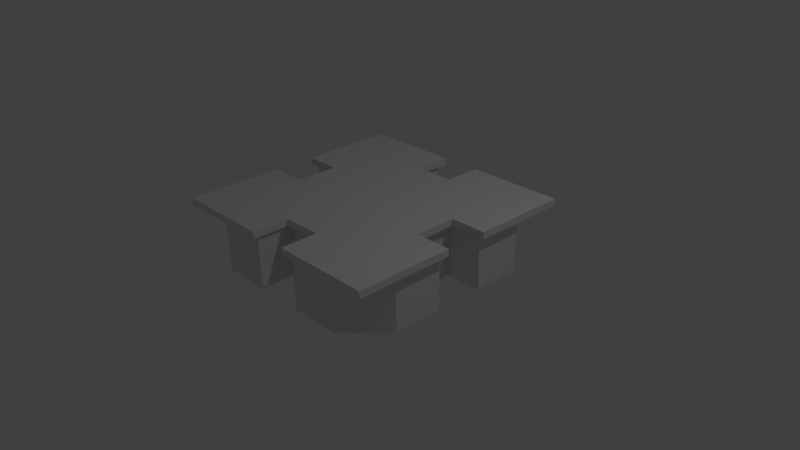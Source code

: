 # Source: Building2.blend  (saved by Blender 2.77.0; exported with 4.5.12 LTS)
import bpy
from mathutils import Matrix  # noqa: F401  (used for matrix-valued properties, if any)

bpy.ops.wm.read_factory_settings(use_empty=True)
scene = bpy.context.scene
scene.name = 'Scene'

# ---- collections
col_collection_1 = bpy.data.collections.new('Collection 1'); scene.collection.children.link(col_collection_1)

# ---- materials (node trees are filled in below, after node groups)
mat_building2 = bpy.data.materials.new('Building2')
mat_building2.alpha_threshold = 0.0
mat_building2.use_transparent_shadow = False
mat_building2.roughness = 0.5
mat_building2.line_color = (0.0, 0.0, 0.0, 1.0)

# ---- material node trees

# ---- world
world_world = bpy.data.worlds.new('World'); scene.world = world_world
world_world.color = (0.05088, 0.05088, 0.05088)
world_world.use_sun_shadow = False
world_world.sun_shadow_jitter_overblur = 0.0
world_world.cycles.sampling_method = 'MANUAL'

# ---- cameras
cam_camera = bpy.data.cameras.new('Camera')
cam_camera.clip_end = 100.0
cam_camera.lens = 35.0
cam_camera.sensor_width = 32.0
cam_camera.sensor_height = 18.0
cam_camera.ortho_scale = 7.314
cam_camera.dof.focus_distance = 0.0
cam_camera.dof.aperture_fstop = 128.0

# ---- lights
light_lamp = bpy.data.lights.new('Lamp', 'POINT')
light_lamp.transmission_factor = 0.0
light_lamp.cutoff_distance = 30.0
light_lamp.energy = 100.0
light_lamp.shadow_buffer_clip_start = 1.001
light_lamp.shadow_soft_size = 0.1
light_lamp.shadow_maximum_resolution = 0.006
light_lamp.use_absolute_resolution = True

# ---- meshes
me_cube = bpy.data.meshes.new('Cube')
me_cube.from_pydata([(1.1, -1.1, 0.6964), (1.1, -1.1, 0.7894), (1.1, -0.29, 0.6964), (1.1, -0.29, 0.7894), (0.2696, -1.1, 0.6964), (0.2696, -1.1, 0.7894), (0.3333, -0.3333, 0.7894), (0.3333, -0.3333, 0.6964), (1.6, -0.29, 0.6964), (1.6, -1.1, 0.6964), (1.6, -1.1, 0.7894), (1.6, -0.29, 0.7894), (1.1, -1.6, 0.6964), (1.1, -1.6, 0.7894), (0.2696, -1.6, 0.6964), (0.2696, -1.6, 0.7894), (1.6, -1.6, 0.6964), (1.6, -1.6, 0.7894), (1.0, -0.3333, 0.7263), (0.3333, -1.0, 0.7263), (1.0, -1.5, 0.7263), (0.3333, -1.5, 0.7263), (1.0, -0.3333, -0.03782), (0.3333, -1.0, -0.03782), (1.0, -1.5, -0.03782), (0.3333, -1.5, -0.03782), (1.0, 0.0, 0.7263), (1.0, 0.0, -0.03782), (-8.941e-08, -1.0, 0.7263), (-8.941e-08, -1.0, -0.03782), (-8.941e-08, -1.1, 0.6964), (-5.364e-07, -1.1, 0.7894), (-2.384e-07, -0.3333, 0.7894), (0.0, -0.3333, 0.6964), (1.1, 0.0, 0.6964), (1.1, -5.364e-07, 0.7894), (0.3333, 8.941e-08, 0.6964), (0.3333, -2.98e-07, 0.7894), (-1.192e-07, -1.788e-07, 0.7894), (2.98e-08, 1.49e-07, 0.6964), (0.436, -1.5, 0.6236), (0.436, -1.5, 0.06488), (0.8978, -1.5, 0.06488), (0.8978, -1.5, 0.6236), (1.5, -0.3333, 0.7263), (1.5, -0.3333, -0.03782), (1.5, -1.0, -0.03782), (1.5, -0.8978, 0.6236), (1.5, -0.8978, 0.06488), (1.5, -0.436, 0.06488), (1.5, -0.436, 0.6236), (1.5, -1.0, 0.7263), (1.089, -1.413, 0.6236), (1.089, -1.413, 0.06488), (1.415, -1.086, 0.06488), (1.415, -1.086, 0.6236)], [], [(10, 1, 13, 17), (34, 35, 3, 2), (34, 2, 7, 36), (35, 37, 6, 3), (3, 6, 5, 1), (2, 0, 4, 7), (8, 11, 10, 9), (0, 2, 8, 9), (3, 1, 10, 11), (2, 3, 11, 8), (0, 9, 16, 12), (12, 13, 15, 14), (13, 12, 16, 17), (4, 0, 12, 14), (5, 4, 14, 15), (9, 10, 17, 16), (1, 5, 15, 13), (40, 41, 42, 43), (28, 29, 23, 19), (19, 23, 25, 21), (44, 45, 22, 18), (18, 22, 27, 26), (7, 4, 30, 33), (6, 32, 31, 5), (4, 5, 31, 30), (37, 38, 32, 6), (36, 7, 33, 39), (21, 25, 41, 40), (25, 24, 42, 41), (24, 20, 43, 42), (20, 21, 40, 43), (47, 48, 49, 50), (51, 46, 48, 47), (46, 45, 49, 48), (45, 44, 50, 49), (44, 51, 47, 50), (52, 53, 54, 55), (20, 24, 53, 52), (24, 46, 54, 53), (46, 51, 55, 54), (51, 20, 52, 55)])
_uv = me_cube.uv_layers.new(name='UVMap')
_uv.uv.foreach_set('vector', [0.4467, 0.1961, 0.3391, 0.1841, 0.369, 0.08149, 0.4392, 0.1148, 0.3226, 0.438, 0.302, 0.4283, 0.3396, 0.3498, 0.3575, 0.3643, 0.9815, 0.6511, 0.9236, 0.6511, 0.9236, 0.5353, 0.9815, 0.5353, 0.302, 0.4283, 0.1557, 0.3956, 0.163, 0.3276, 0.3396, 0.3498, 0.3396, 0.3498, 0.163, 0.3276, 0.1662, 0.1484, 0.3391, 0.1841, 0.9236, 0.6511, 0.8078, 0.6511, 0.8078, 0.5353, 0.9236, 0.5353, 0.444, 0.3042, 0.4311, 0.2948, 0.4467, 0.1961, 0.4648, 0.1971, 0.8078, 0.6511, 0.9236, 0.6511, 0.9236, 0.7379, 0.8078, 0.7379, 0.3396, 0.3498, 0.3391, 0.1841, 0.4467, 0.1961, 0.4311, 0.2948, 0.3575, 0.3643, 0.3396, 0.3498, 0.4311, 0.2948, 0.444, 0.3042, 0.8078, 0.6511, 0.8078, 0.7379, 0.721, 0.7379, 0.721, 0.6511, 0.376, 0.06319, 0.369, 0.08149, 0.2509, 0.05311, 0.2442, 0.03256, 0.369, 0.08149, 0.376, 0.06319, 0.454, 0.1058, 0.4392, 0.1148, 0.8078, 0.5353, 0.8078, 0.6511, 0.721, 0.6511, 0.721, 0.5353, 0.1662, 0.1484, 0.1519, 0.1261, 0.2442, 0.03256, 0.2509, 0.05311, 0.4648, 0.1971, 0.4467, 0.1961, 0.4392, 0.1148, 0.454, 0.1058, 0.3391, 0.1841, 0.1662, 0.1484, 0.2509, 0.05311, 0.369, 0.08149, 0.1298, 0.9207, 0.1298, 0.5271, 0.455, 0.5271, 0.455, 0.9207, 0.5353, 0.4298, 0.5353, 0.02274, 0.7128, 0.02274, 0.7128, 0.4298, 0.7128, 0.4298, 0.7128, 0.02274, 0.9792, 0.02274, 0.9792, 0.4298, 0.7259, 0.9918, 0.7259, 0.7519, 0.8828, 0.7519, 0.8828, 0.9918, 0.8828, 0.9918, 0.8828, 0.7519, 0.9874, 0.7519, 0.9874, 0.9918, 0.9236, 0.5353, 0.8078, 0.5353, 0.8078, 0.4774, 0.9236, 0.4774, 0.163, 0.3276, 0.09393, 0.326, 0.07926, 0.174, 0.1662, 0.1484, 0.1519, 0.1261, 0.1662, 0.1484, 0.07926, 0.174, 0.07298, 0.1552, 0.1557, 0.3956, 0.09048, 0.3911, 0.09393, 0.326, 0.163, 0.3276, 0.9815, 0.5353, 0.9236, 0.5353, 0.9236, 0.4774, 0.9815, 0.4774, 0.05741, 0.993, 0.05741, 0.4547, 0.1298, 0.5271, 0.1298, 0.9207, 0.05741, 0.4547, 0.5274, 0.4547, 0.455, 0.5271, 0.1298, 0.5271, 0.5274, 0.4547, 0.5274, 0.993, 0.455, 0.9207, 0.455, 0.5271, 0.5274, 0.993, 0.05741, 0.993, 0.1298, 0.9207, 0.455, 0.9207, 0.1298, 0.9207, 0.1298, 0.5271, 0.455, 0.5271, 0.455, 0.9207, 0.05741, 0.993, 0.05741, 0.4547, 0.1298, 0.5271, 0.1298, 0.9207, 0.05741, 0.4547, 0.5274, 0.4547, 0.455, 0.5271, 0.1298, 0.5271, 0.5274, 0.4547, 0.5274, 0.993, 0.455, 0.9207, 0.455, 0.5271, 0.5274, 0.993, 0.05741, 0.993, 0.1298, 0.9207, 0.455, 0.9207, 0.1298, 0.9207, 0.1298, 0.5271, 0.455, 0.5271, 0.455, 0.9207, 0.05741, 0.993, 0.05741, 0.4547, 0.1298, 0.5271, 0.1298, 0.9207, 0.05741, 0.4547, 0.5274, 0.4547, 0.455, 0.5271, 0.1298, 0.5271, 0.5274, 0.4547, 0.5274, 0.993, 0.455, 0.9207, 0.455, 0.5271, 0.5274, 0.993, 0.05741, 0.993, 0.1298, 0.9207, 0.455, 0.9207])
me_cube.materials.append(mat_building2)
me_cube.use_remesh_preserve_volume = False
me_cube.use_remesh_preserve_attributes = False
me_cube.use_mirror_vertex_groups = False
me_cube.update()

# ---- objects
ob_cube = bpy.data.objects.new('Cube', me_cube)
ob_lamp = bpy.data.objects.new('Lamp', light_lamp)
ob_camera = bpy.data.objects.new('Camera', cam_camera)

# ---- transforms, parenting, visibility, modifiers, constraints
ob_cube.location = (0.0, 0.0, 0.0)
ob_cube.lock_rotations_4d = False
ob_cube.empty_display_type = 'ARROWS'
ob_cube.lineart.crease_threshold = 0.0
_m = ob_cube.modifiers.new('Mirror', 'MIRROR')
_m.use_axis = (True, True, False)
_m.use_clip = True
ob_lamp.location = (4.076, 1.005, 5.904)
ob_lamp.rotation_euler = (0.6503, 0.05522, 1.866)
ob_lamp.lock_rotations_4d = False
ob_lamp.empty_display_type = 'ARROWS'
ob_lamp.color = (0.0, 0.0, 0.0, 0.0)
ob_lamp.lineart.crease_threshold = 0.0
ob_camera.location = (7.481, -6.508, 5.344)
ob_camera.rotation_euler = (1.109, 0.01082, 0.8149)
ob_camera.lock_rotations_4d = False
ob_camera.empty_display_type = 'ARROWS'
ob_camera.color = (0.0, 0.0, 0.0, 0.0)
ob_camera.display_type = 'WIRE'
ob_camera.lineart.crease_threshold = 0.0

# ---- collection membership
col_collection_1.objects.link(ob_cube)
col_collection_1.objects.link(ob_lamp)
col_collection_1.objects.link(ob_camera)

# ---- scene / render settings (as saved in the file)
scene.camera = ob_camera
scene.frame_start = 1; scene.frame_end = 250; scene.frame_set(1)
scene.render.engine = 'BLENDER_EEVEE_NEXT'
scene.render.resolution_percentage = 50
scene.render.dither_intensity = 0.0
scene.cycles.use_denoising = False
scene.cycles.samples = 128
scene.cycles.sampling_pattern = 'TABULATED_SOBOL'
scene.cycles.light_sampling_threshold = 0.0
scene.cycles.use_adaptive_sampling = False
scene.cycles.use_light_tree = False
scene.cycles.blur_glossy = 0.0
scene.cycles.sample_clamp_indirect = 0.0
scene.view_settings.view_transform = 'Standard'
bpy.context.view_layer.update()
